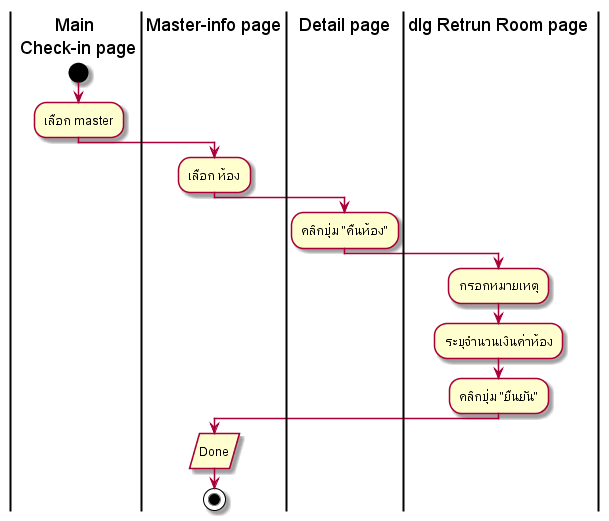

The diagram above was rendered by PlantUML. Its source (embedded in the PNG):
@startuml
|       Main \nCheck-in page|
start
:เลือก master;

|Master-info page|
:เลือก ห้อง;

|Detail page|
:คลิกปุ่ม "คืนห้อง";

|dlg Retrun Room page|
:กรอกหมายเหตุ;
:ระบุจำนวนเงินค่าห้อง;
:คลิกปุ่ม "ยืนยัน";

|Master-info page|
:Done/
stop

@enduml